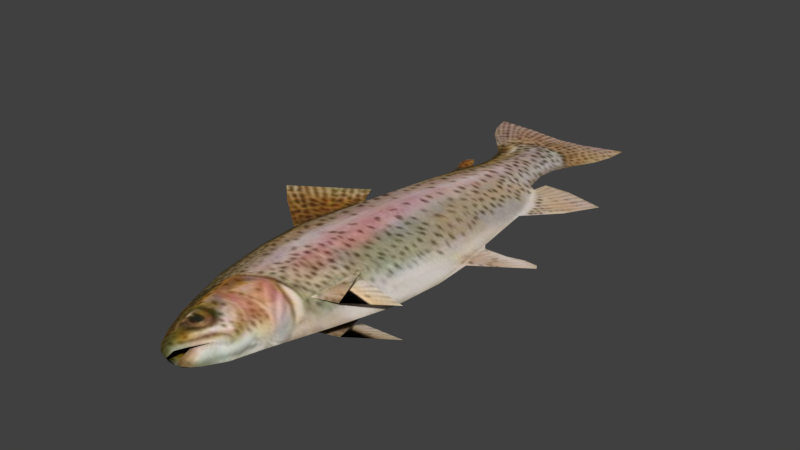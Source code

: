 # Source: trout.blend  (saved by Blender 5.2.45; exported with 4.5.12 LTS)
import bpy
from mathutils import Matrix  # noqa: F401  (used for matrix-valued properties, if any)

bpy.ops.wm.read_factory_settings(use_empty=True)
scene = bpy.context.scene
scene.name = 'Scene'

# ---- collections
col_collection_1 = bpy.data.collections.new('Collection 1'); scene.collection.children.link(col_collection_1)

# ---- images (referenced by path relative to the original .blend; pixels are not part of the script)
import os
ASSET_DIR = os.environ.get("B2B_ASSET_DIR", "")  # directory of the original .blend (textures are referenced by path, not embedded)
HERE = os.path.dirname(os.path.abspath(__file__))  # packed textures are extracted next to this script under _unpacked/

def load_image(name, relpath, width, height, colorspace="sRGB"):
    """Load a texture the original file referenced (path relative to the .blend, or extracted next to this script)."""
    p = next((c for c in (os.path.join(HERE, relpath), os.path.join(ASSET_DIR, relpath)) if relpath and os.path.exists(c)), "")
    if p:
        img = bpy.data.images.load(p, check_existing=True)
        img.name = name
    else:  # same state as the original file: an image datablock whose file is absent (Cycles renders it pink)
        img = bpy.data.images.new(name, width, height)
        img.source = "FILE"
        img.filepath = "//" + (relpath or name)
    img.colorspace_settings.name = colorspace
    return img
img_trout_jpg_001 = load_image('trout.jpg.001', '_unpacked/trout.24d4a347.jpg', 417, 417, 'sRGB')

# ---- materials (node trees are filled in below, after node groups)
mat_trout_mat = bpy.data.materials.new('trout_mat')
mat_trout_mat.alpha_threshold = 0.0
mat_trout_mat.use_backface_culling_lightprobe_volume = False
mat_trout_mat.use_transparent_shadow = False
mat_trout_mat.roughness = 0.5
mat_trout_mat.line_color = (0.0, 0.0, 0.0, 1.0)

# ---- material node trees
mat_trout_mat.use_nodes = True; mat_trout_mat.node_tree.nodes.clear()
_N = mat_trout_mat.node_tree.nodes; _L = mat_trout_mat.node_tree.links
n0 = _N.new('ShaderNodeBsdfPrincipled'); n0.name = 'Principled BSDF'; n0.location = (10, 300)
n0.distribution = 'GGX'
n0.subsurface_method = 'RANDOM_WALK_SKIN'
n0.inputs[3].default_value = 1.45
n0.inputs[27].default_value = (0.0, 0.0, 0.0, 1.0)
n0.inputs[28].default_value = 1.0
n1 = _N.new('ShaderNodeOutputMaterial'); n1.name = 'Material Output'; n1.location = (300, 300)
n2 = _N.new('ShaderNodeTexImage'); n2.name = 'Image Texture'; n2.location = (-352, 214)
n2.image = img_trout_jpg_001
_L.new(n0.outputs[0], n1.inputs[0])
_L.new(n2.outputs[0], n0.inputs[0])
n1.is_active_output = True

# ---- world
world_world = bpy.data.worlds.new('World'); scene.world = world_world
world_world.use_nodes = True; world_world.node_tree.nodes.clear()
_N = world_world.node_tree.nodes; _L = world_world.node_tree.links
n0 = _N.new('ShaderNodeOutputWorld'); n0.name = 'World Output'; n0.location = (280, 0)
n1 = _N.new('ShaderNodeBackground'); n1.name = 'Background'; n1.location = (0, 0)
n1.inputs[0].default_value = (0.05088, 0.05088, 0.05088, 1.0)
n2 = _N.new('NodeFrame'); n2.name = 'Frame'; n2.location = (0, 0)
n2.label = 'Versioning: Use Nodes was removed'
n2.width = 160
n0.parent = n2
n1.parent = n2
_L.new(n1.outputs[0], n0.inputs[0])
n0.is_active_output = True
world_world.color = (0.05088, 0.05088, 0.05088)
world_world.use_sun_shadow = False
world_world.sun_shadow_jitter_overblur = 0.0
world_world.cycles.sampling_method = 'MANUAL'

# ---- meshes
me_plane_232 = bpy.data.meshes.new('Plane.232')
me_plane_232.from_pydata([(-0.02299, -0.2512, 0.02765), (-0.0212, -0.1721, 0.03172), (-0.03931, -0.02155, 0.04107), (-0.02543, -0.1425, 0.03355), (-0.01908, -0.2022, 0.0299), (-0.02072, -0.2246, 0.02855), (-0.02742, 0.2592, 0.03419), (-0.03683, 0.192, 0.03594), (-0.04401, 0.1309, 0.04102), (-0.04656, 0.07341, 0.04106), (-0.001888, 0.3205, 0.0278), (0.00192, 0.3128, 0.02881), (0.007019, 0.2928, 0.03098), (0.01352, 0.2594, 0.03397), (0.02403, 0.1916, 0.03561), (0.03032, 0.1303, 0.04062), (-0.02707, -0.2749, 0.02695), (0.001356, -0.2516, 0.02752), (-0.001292, -0.2259, 0.02844), (-0.0003586, -0.2032, 0.0298), (0.001043, -0.1731, 0.0316), (0.006106, -0.1432, 0.03338), (0.01744, -0.02198, 0.04076), (-0.01407, 0.3247, 0.02303), (-0.01555, 0.3208, 0.02666), (-0.0151, 0.3104, 0.02915), (0.02913, 0.07386, 0.04065), (-0.00799, 0.3201, 0.02814), (-0.01215, 0.313, 0.02946), (-0.02274, 0.2931, 0.03115), (-0.004008, 0.3246, 0.02297), (-0.01813, 0.325, 0.02305), (0.004188, 0.3209, 0.02293), (-0.02299, 0.3207, 0.02308), (0.01107, 0.3125, 0.0229), (-0.02801, 0.3128, 0.02311), (0.0206, 0.2926, 0.02285), (-0.03619, 0.2932, 0.02316), (0.03225, 0.2596, 0.02281), (-0.04332, 0.2591, 0.02322), (0.04943, 0.1907, 0.02275), (-0.05927, 0.1924, 0.02334), (0.05708, 0.129, 0.02273), (-0.07219, 0.1315, 0.02344), (0.02768, -0.3149, 0.0231), (0.03501, -0.2976, 0.02662), (-0.02566, -0.3118, 0.02339), (-0.03136, -0.3014, 0.02698), (-0.00395, -0.3083, 0.02327), (0.009571, -0.2742, 0.02675), (0.06019, -0.3172, 0.02293), (-0.05882, -0.325, 0.02358), (0.05637, -0.2935, 0.02294), (-0.05731, -0.3002, 0.02356), (0.04874, -0.273, 0.02297), (-0.05237, -0.2755, 0.02352), (0.03654, -0.2524, 0.02303), (-0.04286, -0.2507, 0.02346), (0.0232, -0.2284, 0.02309), (-0.0345, -0.2233, 0.0234), (0.019, -0.2052, 0.0231), (-0.03261, -0.2012, 0.02338), (0.02126, -0.1751, 0.02307), (-0.03719, -0.1711, 0.02339), (0.02902, -0.1445, 0.02302), (-0.04686, -0.1419, 0.02343), (0.04665, -0.02288, 0.02286), (0.0593, 0.07469, 0.02275), (-0.06756, -0.02113, 0.02348), (-0.07639, 0.07297, 0.02349), (-0.01047, -0.02176, 0.04533), (-0.007831, 0.2593, 0.03558), (-0.009649, -0.1429, 0.0362), (-0.01081, -0.2514, 0.0289), (-0.006676, 0.1918, 0.04112), (-0.009713, -0.2027, 0.03116), (-0.007041, 0.1306, 0.04616), (-0.004938, 0.3203, 0.02817), (-0.005117, 0.3129, 0.02908), (-0.007852, 0.293, 0.03256), (-0.008603, 0.07364, 0.0462), (-0.011, -0.2252, 0.02981), (-0.01007, -0.1726, 0.03297), (-0.008751, -0.2745, 0.02685), (-0.02304, -0.2512, 0.01905), (-0.02129, -0.1721, 0.01489), (-0.03951, -0.02157, 0.005589), (-0.02554, -0.1425, 0.01307), (-0.01915, -0.2022, 0.01671), (-0.02078, -0.2246, 0.0181), (-0.02754, 0.2592, 0.01207), (-0.03696, 0.192, 0.01049), (-0.0442, 0.1309, 0.005542), (-0.04675, 0.07339, 0.005583), (-0.001941, 0.3205, 0.01813), (0.001856, 0.3128, 0.01708), (0.006931, 0.2928, 0.01487), (0.0134, 0.2593, 0.01185), (0.02389, 0.1916, 0.01016), (0.03012, 0.1302, 0.005138), (-0.02711, -0.2749, 0.01982), (0.001309, -0.2516, 0.01892), (-0.001349, -0.2259, 0.01799), (-0.0004302, -0.2032, 0.01661), (0.0009512, -0.1731, 0.01477), (0.005994, -0.1432, 0.0129), (0.01724, -0.02199, 0.005281), (-0.01559, 0.3208, 0.01941), (-0.01517, 0.3104, 0.01693), (0.02894, 0.07385, 0.005172), (-0.008045, 0.3201, 0.01785), (-0.01222, 0.313, 0.01658), (-0.02283, 0.2931, 0.01503), (0.03497, -0.2976, 0.01949), (-0.0314, -0.3014, 0.01986), (0.009533, -0.2742, 0.01962), (-0.01071, -0.02178, 0.001012), (-0.007968, 0.2593, 0.01047), (-0.00979, -0.1429, 0.01025), (-0.01087, -0.2514, 0.01767), (-0.006873, 0.1918, 0.004983), (-0.009798, -0.2027, 0.01535), (-0.007292, 0.1305, 0.0), (-0.004994, 0.3203, 0.01779), (-0.005184, 0.3129, 0.01689), (-0.007956, 0.2929, 0.01346), (-0.008854, 0.07362, 3.558e-05), (-0.01107, -0.2252, 0.01673), (-0.01018, -0.1726, 0.01351), (-0.00879, -0.2745, 0.01972), (0.05049, -0.0263, 0.02284), (0.09534, 0.03307, 0.02257), (0.05764, -0.04824, 0.02281), (0.1157, 0.004918, 0.02247), (-0.0429, -0.1648, 0.02342), (-0.053, -0.1419, 0.02346), (-0.06006, -0.09859, 0.02348), (-0.04553, -0.1834, 0.02344), (-0.06746, -0.1836, 0.02356), (-0.08374, -0.1346, 0.02362), (-0.09929, -0.1723, 0.02373), (-0.05581, 0.1832, 0.03605), (-0.04991, 0.157, 0.03854), (-0.05594, 0.1832, 0.0106), (-0.05007, 0.157, 0.008069), (-0.08938, 0.15, 0.03625), (-0.05061, 0.1441, 0.04105), (-0.08951, 0.15, 0.01079), (-0.05081, 0.144, 0.005572), (-0.07104, -0.014, 0.0235), (-0.07527, 0.02671, 0.0235), (-0.08955, -0.01454, 0.02344), (-0.1157, -0.01207, 0.02374), (-0.1029, -0.01877, 0.02367), (-0.1135, -0.01756, 0.02373), (0.02401, -0.1769, 0.02306), (0.02957, -0.156, 0.02302), (0.02602, -0.1846, 0.02305), (0.03525, -0.175, 0.023), (0.02914, -0.1908, 0.02304), (0.03379, -0.1873, 0.02301)], [], [(69, 68, 9), (79, 12, 11), (41, 7, 39), (81, 5, 73), (82, 1, 4), (70, 2, 3), (80, 70, 22), (76, 15, 14), (37, 29, 35), (80, 26, 76), (43, 8, 41), (33, 24, 31), (62, 20, 19), (54, 49, 45), (49, 83, 48), (12, 36, 34), (15, 42, 40), (72, 3, 1), (0, 57, 16), (69, 9, 43), (75, 4, 5), (11, 34, 32), (58, 18, 17), (64, 21, 62), (45, 49, 48), (60, 19, 18), (56, 17, 49), (52, 54, 45), (2, 68, 65), (26, 22, 66), (78, 11, 10), (78, 79, 11), (14, 40, 38), (74, 14, 13), (73, 0, 83), (5, 59, 0), (4, 61, 59), (1, 63, 61), (3, 65, 63), (10, 32, 30), (39, 6, 37), (71, 13, 12), (13, 38, 36), (35, 25, 33), (26, 67, 42), (66, 22, 64), (29, 79, 28), (18, 81, 73), (20, 82, 75), (22, 70, 21), (9, 2, 80), (8, 76, 7), (9, 80, 8), (83, 16, 47), (21, 72, 20), (19, 75, 81), (28, 78, 27), (68, 2, 9), (7, 74, 6), (17, 73, 83), (6, 71, 29), (77, 10, 30), (27, 77, 30), (7, 6, 39), (5, 0, 73), (75, 82, 4), (72, 70, 3), (26, 80, 22), (74, 76, 14), (29, 25, 35), (47, 16, 55), (26, 15, 76), (8, 7, 41), (24, 23, 31), (60, 62, 19), (11, 12, 34), (14, 15, 40), (82, 72, 1), (57, 55, 16), (9, 8, 43), (81, 75, 5), (10, 11, 32), (56, 58, 17), (21, 20, 62), (44, 45, 48), (58, 60, 18), (54, 56, 49), (51, 46, 47), (3, 2, 65), (67, 26, 66), (77, 78, 10), (13, 14, 38), (71, 74, 13), (0, 16, 83), (59, 57, 0), (5, 4, 59), (4, 1, 61), (1, 3, 63), (6, 29, 37), (79, 71, 12), (12, 13, 36), (25, 24, 33), (15, 26, 42), (50, 45, 44), (22, 21, 64), (79, 78, 28), (17, 18, 73), (19, 20, 75), (70, 72, 21), (2, 70, 80), (76, 74, 7), (80, 76, 8), (48, 83, 47), (46, 48, 47), (72, 82, 20), (18, 19, 81), (78, 77, 27), (74, 71, 6), (49, 17, 83), (71, 79, 29), (53, 51, 47), (53, 47, 55), (50, 52, 45), (69, 93, 43), (125, 96, 95), (98, 99, 40), (127, 89, 119), (128, 85, 88), (116, 86, 87), (126, 116, 106), (122, 99, 98), (97, 38, 36), (126, 109, 122), (99, 109, 42), (94, 32, 30), (106, 105, 64), (96, 36, 34), (43, 92, 41), (118, 87, 85), (53, 51, 114), (93, 92, 43), (121, 88, 89), (95, 34, 32), (58, 60, 102), (87, 65, 63), (105, 104, 62), (109, 67, 42), (60, 62, 103), (58, 102, 101), (86, 68, 65), (87, 86, 65), (124, 95, 94), (124, 125, 95), (41, 91, 39), (120, 98, 97), (119, 84, 129), (46, 48, 114), (89, 88, 59), (85, 63, 61), (88, 85, 61), (37, 112, 35), (98, 40, 38), (117, 97, 96), (90, 112, 37), (35, 108, 33), (91, 90, 39), (109, 106, 66), (112, 125, 111), (102, 127, 119), (104, 128, 121), (106, 116, 105), (93, 86, 126), (92, 122, 91), (93, 126, 92), (129, 100, 114), (105, 118, 104), (103, 121, 127), (111, 124, 110), (69, 68, 93), (91, 120, 90), (101, 119, 129), (90, 117, 112), (97, 98, 38), (89, 84, 119), (121, 128, 88), (118, 116, 87), (109, 126, 106), (120, 122, 98), (108, 107, 33), (54, 115, 113), (109, 99, 122), (99, 42, 40), (110, 123, 30), (62, 104, 103), (94, 95, 32), (96, 97, 36), (128, 118, 85), (57, 55, 100), (92, 91, 41), (127, 121, 89), (112, 108, 35), (56, 58, 101), (64, 105, 62), (52, 54, 113), (60, 103, 102), (54, 56, 115), (51, 46, 114), (68, 86, 93), (67, 109, 66), (123, 124, 94), (39, 90, 37), (117, 120, 97), (84, 100, 129), (59, 57, 84), (50, 52, 113), (114, 100, 55), (84, 57, 100), (125, 117, 96), (95, 96, 34), (33, 107, 31), (123, 94, 30), (50, 113, 44), (66, 106, 64), (125, 124, 111), (101, 102, 119), (103, 104, 121), (116, 118, 105), (86, 116, 126), (122, 120, 91), (126, 122, 92), (44, 113, 48), (113, 115, 48), (118, 128, 104), (102, 103, 127), (124, 123, 110), (120, 117, 90), (115, 101, 129), (117, 125, 112), (115, 129, 48), (53, 114, 55), (56, 101, 115), (89, 59, 84), (107, 23, 31), (85, 87, 63), (88, 61, 59), (48, 129, 114), (67, 66, 130), (131, 130, 132), (68, 136, 135), (63, 65, 135), (136, 139, 138), (135, 138, 137), (138, 139, 140), (143, 144, 148), (141, 142, 146), (69, 150, 149), (149, 150, 152), (151, 152, 154), (64, 62, 155), (156, 155, 157), (158, 157, 159), (131, 67, 130), (133, 131, 132), (65, 68, 135), (134, 63, 135), (135, 136, 138), (134, 135, 137), (144, 92, 91), (147, 143, 148), (145, 141, 146), (68, 69, 149), (151, 149, 152), (153, 151, 154), (156, 64, 155), (158, 156, 157), (160, 158, 159), (142, 8, 7), (144, 91, 143), (141, 142, 7)])
me_plane_232.polygons.foreach_set('use_smooth', [True] * 279)
_uv = me_plane_232.uv_layers.new(name='UVMap')
_uv.uv.foreach_set('vector', [0.3862, 0.4459, 0.5287, 0.4589, 0.3857, 0.5002, 0.05361, 0.5503, 0.05381, 0.5716, 0.02368, 0.5652, 0.2056, 0.4722, 0.2063, 0.513, 0.1048, 0.4966, 0.8377, 0.544, 0.8367, 0.5321, 0.8773, 0.544, 0.7581, 0.5453, 0.7573, 0.5317, 0.8029, 0.5342, 0.5298, 0.5452, 0.5294, 0.5091, 0.7125, 0.5266, 0.3855, 0.5483, 0.5298, 0.5452, 0.5302, 0.5812, 0.2993, 0.5509, 0.2999, 0.598, 0.2071, 0.5903, 0.05315, 0.5075, 0.05341, 0.5289, 0.02356, 0.5199, 0.3855, 0.5483, 0.3853, 0.5964, 0.2993, 0.5509, 0.2977, 0.4525, 0.2988, 0.5037, 0.2056, 0.4722, 0.01157, 0.5275, 0.01151, 0.5387, 0.005085, 0.5349, 0.762, 0.5928, 0.7589, 0.559, 0.8044, 0.5572, 0.9102, 0.6341, 0.9119, 0.5748, 0.9475, 0.6132, 0.9119, 0.5748, 0.9124, 0.547, 0.9634, 0.5542, 0.05381, 0.5716, 0.05418, 0.5934, 0.02415, 0.579, 0.2999, 0.598, 0.3019, 0.6481, 0.2086, 0.6367, 0.7131, 0.5459, 0.7125, 0.5266, 0.7573, 0.5317, 0.8769, 0.5256, 0.8762, 0.4955, 0.9128, 0.5193, 0.3862, 0.4459, 0.3857, 0.5002, 0.2977, 0.4525, 0.8036, 0.5457, 0.8029, 0.5342, 0.8367, 0.5321, 0.02368, 0.5652, 0.02415, 0.579, 0.01132, 0.5687, 0.8427, 0.5956, 0.8387, 0.556, 0.8776, 0.5624, 0.7157, 0.6047, 0.7136, 0.5653, 0.762, 0.5928, 0.9475, 0.6132, 0.9119, 0.5748, 0.9634, 0.5542, 0.8075, 0.5893, 0.8044, 0.5572, 0.8387, 0.556, 0.879, 0.6157, 0.8776, 0.5624, 0.9119, 0.5748, 0.9413, 0.6455, 0.9102, 0.6341, 0.9475, 0.6132, 0.5294, 0.5091, 0.5287, 0.4589, 0.7115, 0.4899, 0.3853, 0.5964, 0.5302, 0.5812, 0.5317, 0.6318, 0.02344, 0.5545, 0.02368, 0.5652, 0.01195, 0.5594, 0.02344, 0.5545, 0.05361, 0.5503, 0.02368, 0.5652, 0.2071, 0.5903, 0.2086, 0.6367, 0.1042, 0.6109, 0.2067, 0.5516, 0.2071, 0.5903, 0.1045, 0.5767, 0.8773, 0.544, 0.8769, 0.5256, 0.9124, 0.547, 0.8367, 0.5321, 0.8347, 0.5083, 0.8769, 0.5256, 0.8029, 0.5342, 0.8013, 0.5112, 0.8347, 0.5083, 0.7573, 0.5317, 0.7558, 0.5044, 0.8013, 0.5112, 0.7125, 0.5266, 0.7115, 0.4899, 0.7558, 0.5044, 0.01195, 0.5594, 0.01132, 0.5687, 0.005711, 0.5563, 0.1048, 0.4966, 0.1046, 0.5237, 0.05315, 0.5075, 0.1046, 0.5502, 0.1045, 0.5767, 0.05381, 0.5716, 0.1045, 0.5767, 0.1042, 0.6109, 0.05418, 0.5934, 0.02356, 0.5199, 0.0272, 0.5394, 0.01157, 0.5275, 0.3853, 0.5964, 0.3841, 0.6512, 0.3019, 0.6481, 0.5317, 0.6318, 0.5302, 0.5812, 0.7157, 0.6047, 0.05341, 0.5289, 0.05361, 0.5503, 0.0232, 0.5439, 0.8387, 0.556, 0.8377, 0.544, 0.8773, 0.544, 0.7589, 0.559, 0.7581, 0.5453, 0.8036, 0.5457, 0.5302, 0.5812, 0.5298, 0.5452, 0.7136, 0.5653, 0.3857, 0.5002, 0.5294, 0.5091, 0.3855, 0.5483, 0.2988, 0.5037, 0.2993, 0.5509, 0.2063, 0.513, 0.3857, 0.5002, 0.3855, 0.5483, 0.2988, 0.5037, 0.9124, 0.547, 0.9128, 0.5193, 0.9529, 0.5127, 0.7136, 0.5653, 0.7131, 0.5459, 0.7589, 0.559, 0.8044, 0.5572, 0.8036, 0.5457, 0.8377, 0.544, 0.0232, 0.5439, 0.02344, 0.5545, 0.01257, 0.5502, 0.5287, 0.4589, 0.5294, 0.5091, 0.3857, 0.5002, 0.2063, 0.513, 0.2067, 0.5516, 0.1046, 0.5237, 0.8776, 0.5624, 0.8773, 0.544, 0.9124, 0.547, 0.1046, 0.5237, 0.1046, 0.5502, 0.05341, 0.5289, 0.01226, 0.5548, 0.01195, 0.5594, 0.005711, 0.5563, 0.01257, 0.5502, 0.01226, 0.5548, 0.005711, 0.5563, 0.2063, 0.513, 0.1046, 0.5237, 0.1048, 0.4966, 0.8367, 0.5321, 0.8769, 0.5256, 0.8773, 0.544, 0.8036, 0.5457, 0.7581, 0.5453, 0.8029, 0.5342, 0.7131, 0.5459, 0.5298, 0.5452, 0.7125, 0.5266, 0.3853, 0.5964, 0.3855, 0.5483, 0.5302, 0.5812, 0.2067, 0.5516, 0.2993, 0.5509, 0.2071, 0.5903, 0.05341, 0.5289, 0.0272, 0.5394, 0.02356, 0.5199, 0.9529, 0.5127, 0.9128, 0.5193, 0.9136, 0.4811, 0.3853, 0.5964, 0.2999, 0.598, 0.2993, 0.5509, 0.2988, 0.5037, 0.2063, 0.513, 0.2056, 0.4722, 0.01151, 0.5387, 0.005538, 0.541, 0.005085, 0.5349, 0.8075, 0.5893, 0.762, 0.5928, 0.8044, 0.5572, 0.02368, 0.5652, 0.05381, 0.5716, 0.02415, 0.579, 0.2071, 0.5903, 0.2999, 0.598, 0.2086, 0.6367, 0.7581, 0.5453, 0.7131, 0.5459, 0.7573, 0.5317, 0.8762, 0.4955, 0.9136, 0.4811, 0.9128, 0.5193, 0.3857, 0.5002, 0.2988, 0.5037, 0.2977, 0.4525, 0.8377, 0.544, 0.8036, 0.5457, 0.8367, 0.5321, 0.01195, 0.5594, 0.02368, 0.5652, 0.01132, 0.5687, 0.879, 0.6157, 0.8427, 0.5956, 0.8776, 0.5624, 0.7136, 0.5653, 0.7589, 0.559, 0.762, 0.5928, 0.9736, 0.6021, 0.9475, 0.6132, 0.9634, 0.5542, 0.8427, 0.5956, 0.8075, 0.5893, 0.8387, 0.556, 0.9102, 0.6341, 0.879, 0.6157, 0.9119, 0.5748, 0.9885, 0.4711, 0.9687, 0.5214, 0.9529, 0.5127, 0.7125, 0.5266, 0.5294, 0.5091, 0.7115, 0.4899, 0.3841, 0.6512, 0.3853, 0.5964, 0.5317, 0.6318, 0.01226, 0.5548, 0.02344, 0.5545, 0.01195, 0.5594, 0.1045, 0.5767, 0.2071, 0.5903, 0.1042, 0.6109, 0.1046, 0.5502, 0.2067, 0.5516, 0.1045, 0.5767, 0.8769, 0.5256, 0.9128, 0.5193, 0.9124, 0.547, 0.8347, 0.5083, 0.8762, 0.4955, 0.8769, 0.5256, 0.8367, 0.5321, 0.8029, 0.5342, 0.8347, 0.5083, 0.8029, 0.5342, 0.7573, 0.5317, 0.8013, 0.5112, 0.7573, 0.5317, 0.7125, 0.5266, 0.7558, 0.5044, 0.1046, 0.5237, 0.05341, 0.5289, 0.05315, 0.5075, 0.05361, 0.5503, 0.1046, 0.5502, 0.05381, 0.5716, 0.05381, 0.5716, 0.1045, 0.5767, 0.05418, 0.5934, 0.0272, 0.5394, 0.01151, 0.5387, 0.01157, 0.5275, 0.2999, 0.598, 0.3853, 0.5964, 0.3019, 0.6481, 0.9771, 0.6512, 0.9475, 0.6132, 0.9736, 0.6021, 0.5302, 0.5812, 0.7136, 0.5653, 0.7157, 0.6047, 0.05361, 0.5503, 0.02344, 0.5545, 0.0232, 0.5439, 0.8776, 0.5624, 0.8387, 0.556, 0.8773, 0.544, 0.8044, 0.5572, 0.7589, 0.559, 0.8036, 0.5457, 0.5298, 0.5452, 0.7131, 0.5459, 0.7136, 0.5653, 0.5294, 0.5091, 0.5298, 0.5452, 0.3855, 0.5483, 0.2993, 0.5509, 0.2067, 0.5516, 0.2063, 0.513, 0.3855, 0.5483, 0.2993, 0.5509, 0.2988, 0.5037, 0.9634, 0.5542, 0.9124, 0.547, 0.9529, 0.5127, 0.9687, 0.5214, 0.9634, 0.5542, 0.9529, 0.5127, 0.7131, 0.5459, 0.7581, 0.5453, 0.7589, 0.559, 0.8387, 0.556, 0.8044, 0.5572, 0.8377, 0.544, 0.02344, 0.5545, 0.01226, 0.5548, 0.01257, 0.5502, 0.2067, 0.5516, 0.1046, 0.5502, 0.1046, 0.5237, 0.9119, 0.5748, 0.8776, 0.5624, 0.9124, 0.547, 0.1046, 0.5502, 0.05361, 0.5503, 0.05341, 0.5289, 0.9511, 0.4735, 0.9885, 0.4711, 0.9529, 0.5127, 0.9511, 0.4735, 0.9529, 0.5127, 0.9136, 0.4811, 0.9771, 0.6512, 0.9413, 0.6455, 0.9475, 0.6132, 0.3862, 0.4459, 0.3857, 0.5002, 0.2977, 0.4525, 0.05361, 0.5503, 0.05381, 0.5716, 0.02368, 0.5652, 0.2071, 0.5903, 0.2999, 0.598, 0.2086, 0.6367, 0.8377, 0.544, 0.8367, 0.5321, 0.8773, 0.544, 0.7581, 0.5453, 0.7573, 0.5317, 0.8029, 0.5342, 0.5298, 0.5452, 0.5294, 0.5091, 0.7125, 0.5266, 0.3855, 0.5483, 0.5298, 0.5452, 0.5302, 0.5812, 0.2993, 0.5509, 0.2999, 0.598, 0.2071, 0.5903, 0.1045, 0.5767, 0.1042, 0.6109, 0.05418, 0.5934, 0.3855, 0.5483, 0.3853, 0.5964, 0.2993, 0.5509, 0.2999, 0.598, 0.3853, 0.5964, 0.3019, 0.6481, 0.01195, 0.5594, 0.01132, 0.5687, 0.005711, 0.5563, 0.5302, 0.5812, 0.7136, 0.5653, 0.7157, 0.6047, 0.05381, 0.5716, 0.05418, 0.5934, 0.02415, 0.579, 0.2977, 0.4525, 0.2988, 0.5037, 0.2056, 0.4722, 0.7131, 0.5459, 0.7125, 0.5266, 0.7573, 0.5317, 0.9511, 0.4735, 0.9885, 0.4711, 0.9529, 0.5127, 0.3857, 0.5002, 0.2988, 0.5037, 0.2977, 0.4525, 0.8036, 0.5457, 0.8029, 0.5342, 0.8367, 0.5321, 0.02368, 0.5652, 0.02415, 0.579, 0.01132, 0.5687, 0.8427, 0.5956, 0.8075, 0.5893, 0.8387, 0.556, 0.7125, 0.5266, 0.7115, 0.4899, 0.7558, 0.5044, 0.7136, 0.5653, 0.7589, 0.559, 0.762, 0.5928, 0.3853, 0.5964, 0.3841, 0.6512, 0.3019, 0.6481, 0.8075, 0.5893, 0.762, 0.5928, 0.8044, 0.5572, 0.8427, 0.5956, 0.8387, 0.556, 0.8776, 0.5624, 0.5294, 0.5091, 0.5287, 0.4589, 0.7115, 0.4899, 0.7125, 0.5266, 0.5294, 0.5091, 0.7115, 0.4899, 0.02344, 0.5545, 0.02368, 0.5652, 0.01195, 0.5594, 0.02344, 0.5545, 0.05361, 0.5503, 0.02368, 0.5652, 0.2056, 0.4722, 0.2063, 0.513, 0.1048, 0.4966, 0.2067, 0.5516, 0.2071, 0.5903, 0.1045, 0.5767, 0.8773, 0.544, 0.8769, 0.5256, 0.9124, 0.547, 0.9687, 0.5214, 0.9634, 0.5542, 0.9529, 0.5127, 0.8367, 0.5321, 0.8029, 0.5342, 0.8347, 0.5083, 0.7573, 0.5317, 0.7558, 0.5044, 0.8013, 0.5112, 0.8029, 0.5342, 0.7573, 0.5317, 0.8013, 0.5112, 0.05315, 0.5075, 0.05341, 0.5289, 0.02356, 0.5199, 0.2071, 0.5903, 0.2086, 0.6367, 0.1042, 0.6109, 0.1046, 0.5502, 0.1045, 0.5767, 0.05381, 0.5716, 0.1046, 0.5237, 0.05341, 0.5289, 0.05315, 0.5075, 0.02356, 0.5199, 0.0272, 0.5394, 0.01157, 0.5275, 0.2063, 0.513, 0.1046, 0.5237, 0.1048, 0.4966, 0.3853, 0.5964, 0.5302, 0.5812, 0.5317, 0.6318, 0.05341, 0.5289, 0.05361, 0.5503, 0.0232, 0.5439, 0.8387, 0.556, 0.8377, 0.544, 0.8773, 0.544, 0.7589, 0.559, 0.7581, 0.5453, 0.8036, 0.5457, 0.5302, 0.5812, 0.5298, 0.5452, 0.7136, 0.5653, 0.3857, 0.5002, 0.5294, 0.5091, 0.3855, 0.5483, 0.2988, 0.5037, 0.2993, 0.5509, 0.2063, 0.513, 0.3857, 0.5002, 0.3855, 0.5483, 0.2988, 0.5037, 0.9124, 0.547, 0.9128, 0.5193, 0.9529, 0.5127, 0.7136, 0.5653, 0.7131, 0.5459, 0.7589, 0.559, 0.8044, 0.5572, 0.8036, 0.5457, 0.8377, 0.544, 0.0232, 0.5439, 0.02344, 0.5545, 0.01257, 0.5502, 0.3862, 0.4459, 0.5287, 0.4589, 0.3857, 0.5002, 0.2063, 0.513, 0.2067, 0.5516, 0.1046, 0.5237, 0.8776, 0.5624, 0.8773, 0.544, 0.9124, 0.547, 0.1046, 0.5237, 0.1046, 0.5502, 0.05341, 0.5289, 0.1045, 0.5767, 0.2071, 0.5903, 0.1042, 0.6109, 0.8367, 0.5321, 0.8769, 0.5256, 0.8773, 0.544, 0.8036, 0.5457, 0.7581, 0.5453, 0.8029, 0.5342, 0.7131, 0.5459, 0.5298, 0.5452, 0.7125, 0.5266, 0.3853, 0.5964, 0.3855, 0.5483, 0.5302, 0.5812, 0.2067, 0.5516, 0.2993, 0.5509, 0.2071, 0.5903, 0.0272, 0.5394, 0.01151, 0.5387, 0.01157, 0.5275, 0.9102, 0.6341, 0.9119, 0.5748, 0.9475, 0.6132, 0.3853, 0.5964, 0.2999, 0.598, 0.2993, 0.5509, 0.2999, 0.598, 0.3019, 0.6481, 0.2086, 0.6367, 0.01257, 0.5502, 0.01226, 0.5548, 0.005711, 0.5563, 0.762, 0.5928, 0.7589, 0.559, 0.8044, 0.5572, 0.01195, 0.5594, 0.02368, 0.5652, 0.01132, 0.5687, 0.05381, 0.5716, 0.1045, 0.5767, 0.05418, 0.5934, 0.7581, 0.5453, 0.7131, 0.5459, 0.7573, 0.5317, 0.8762, 0.4955, 0.9136, 0.4811, 0.9128, 0.5193, 0.2988, 0.5037, 0.2063, 0.513, 0.2056, 0.4722, 0.8377, 0.544, 0.8036, 0.5457, 0.8367, 0.5321, 0.05341, 0.5289, 0.0272, 0.5394, 0.02356, 0.5199, 0.879, 0.6157, 0.8427, 0.5956, 0.8776, 0.5624, 0.7157, 0.6047, 0.7136, 0.5653, 0.762, 0.5928, 0.9413, 0.6455, 0.9102, 0.6341, 0.9475, 0.6132, 0.8075, 0.5893, 0.8044, 0.5572, 0.8387, 0.556, 0.9102, 0.6341, 0.879, 0.6157, 0.9119, 0.5748, 0.9885, 0.4711, 0.9687, 0.5214, 0.9529, 0.5127, 0.5287, 0.4589, 0.5294, 0.5091, 0.3857, 0.5002, 0.3841, 0.6512, 0.3853, 0.5964, 0.5317, 0.6318, 0.01226, 0.5548, 0.02344, 0.5545, 0.01195, 0.5594, 0.1048, 0.4966, 0.1046, 0.5237, 0.05315, 0.5075, 0.1046, 0.5502, 0.2067, 0.5516, 0.1045, 0.5767, 0.8769, 0.5256, 0.9128, 0.5193, 0.9124, 0.547, 0.8347, 0.5083, 0.8762, 0.4955, 0.8769, 0.5256, 0.9771, 0.6512, 0.9413, 0.6455, 0.9475, 0.6132, 0.9529, 0.5127, 0.9128, 0.5193, 0.9136, 0.4811, 0.8769, 0.5256, 0.8762, 0.4955, 0.9128, 0.5193, 0.05361, 0.5503, 0.1046, 0.5502, 0.05381, 0.5716, 0.02368, 0.5652, 0.05381, 0.5716, 0.02415, 0.579, 0.01157, 0.5275, 0.01151, 0.5387, 0.005085, 0.5349, 0.01226, 0.5548, 0.01195, 0.5594, 0.005711, 0.5563, 0.9771, 0.6512, 0.9475, 0.6132, 0.9736, 0.6021, 0.5317, 0.6318, 0.5302, 0.5812, 0.7157, 0.6047, 0.05361, 0.5503, 0.02344, 0.5545, 0.0232, 0.5439, 0.8776, 0.5624, 0.8387, 0.556, 0.8773, 0.544, 0.8044, 0.5572, 0.7589, 0.559, 0.8036, 0.5457, 0.5298, 0.5452, 0.7131, 0.5459, 0.7136, 0.5653, 0.5294, 0.5091, 0.5298, 0.5452, 0.3855, 0.5483, 0.2993, 0.5509, 0.2067, 0.5516, 0.2063, 0.513, 0.3855, 0.5483, 0.2993, 0.5509, 0.2988, 0.5037, 0.9736, 0.6021, 0.9475, 0.6132, 0.9634, 0.5542, 0.9475, 0.6132, 0.9119, 0.5748, 0.9634, 0.5542, 0.7131, 0.5459, 0.7581, 0.5453, 0.7589, 0.559, 0.8387, 0.556, 0.8044, 0.5572, 0.8377, 0.544, 0.02344, 0.5545, 0.01226, 0.5548, 0.01257, 0.5502, 0.2067, 0.5516, 0.1046, 0.5502, 0.1046, 0.5237, 0.9119, 0.5748, 0.8776, 0.5624, 0.9124, 0.547, 0.1046, 0.5502, 0.05361, 0.5503, 0.05341, 0.5289, 0.9119, 0.5748, 0.9124, 0.547, 0.9634, 0.5542, 0.9511, 0.4735, 0.9529, 0.5127, 0.9136, 0.4811, 0.879, 0.6157, 0.8776, 0.5624, 0.9119, 0.5748, 0.8367, 0.5321, 0.8347, 0.5083, 0.8769, 0.5256, 0.01151, 0.5387, 0.005538, 0.541, 0.005085, 0.5349, 0.7573, 0.5317, 0.7125, 0.5266, 0.7558, 0.5044, 0.8029, 0.5342, 0.8013, 0.5112, 0.8347, 0.5083, 0.9634, 0.5542, 0.9124, 0.547, 0.9529, 0.5127, 0.3955, 0.655, 0.5275, 0.6354, 0.5323, 0.6405, 0.4528, 0.7028, 0.5323, 0.6405, 0.5622, 0.6497, 0.5194, 0.4616, 0.6426, 0.4713, 0.7116, 0.4813, 0.7585, 0.5056, 0.7118, 0.4911, 0.7116, 0.4813, 0.6426, 0.4713, 0.6992, 0.4327, 0.7775, 0.4572, 0.7116, 0.4813, 0.7775, 0.4572, 0.7778, 0.492, 0.7775, 0.4572, 0.6992, 0.4327, 0.7586, 0.4069, 0.04284, 0.4452, 0.08256, 0.4574, 0.103, 0.4575, 0.04306, 0.4449, 0.08279, 0.457, 0.1032, 0.4571, 0.3661, 0.4475, 0.4467, 0.4508, 0.5176, 0.4594, 0.5176, 0.4594, 0.4467, 0.4508, 0.5155, 0.3816, 0.5191, 0.4272, 0.5155, 0.3816, 0.525, 0.3856, 0.7007, 0.6008, 0.7598, 0.5899, 0.7629, 0.5954, 0.7225, 0.6033, 0.7629, 0.5954, 0.7773, 0.6002, 0.7579, 0.6165, 0.7773, 0.6002, 0.7887, 0.6069, 0.4528, 0.7028, 0.3955, 0.655, 0.5323, 0.6405, 0.4915, 0.7297, 0.4528, 0.7028, 0.5622, 0.6497, 0.7118, 0.4911, 0.5194, 0.4616, 0.7116, 0.4813, 0.7482, 0.4967, 0.7585, 0.5056, 0.7116, 0.4813, 0.7116, 0.4813, 0.6426, 0.4713, 0.7775, 0.4572, 0.7482, 0.4967, 0.7116, 0.4813, 0.7778, 0.492, 0.08256, 0.4574, 0.1223, 0.4695, 0.02716, 0.4734, 0.09721, 0.3968, 0.04284, 0.4452, 0.103, 0.4575, 0.09743, 0.3965, 0.04306, 0.4449, 0.1032, 0.4571, 0.5299, 0.4657, 0.3661, 0.4475, 0.5176, 0.4594, 0.5191, 0.4272, 0.5176, 0.4594, 0.5155, 0.3816, 0.5268, 0.4041, 0.5191, 0.4272, 0.525, 0.3856, 0.7225, 0.6033, 0.7007, 0.6008, 0.7629, 0.5954, 0.7579, 0.6165, 0.7225, 0.6033, 0.7773, 0.6002, 0.7813, 0.6153, 0.7579, 0.6165, 0.7887, 0.6069, 0.08279, 0.457, 0.1225, 0.4692, 0.02738, 0.4731, 0.08256, 0.4574, 0.02716, 0.4734, 0.04284, 0.4452, 0.04306, 0.4449, 0.08279, 0.457, 0.02738, 0.4731])
me_plane_232.materials.append(mat_trout_mat)
me_plane_232.use_remesh_preserve_volume = False
me_plane_232.use_remesh_preserve_attributes = False
me_plane_232.use_mirror_vertex_groups = False
me_plane_232.update()

# ---- objects
ob_trout = bpy.data.objects.new('trout', me_plane_232)

# ---- transforms, parenting, visibility, modifiers, constraints
ob_trout.location = (0.0, 0.0, 0.0)
ob_trout.rotation_euler = (0.0, -0.0, 3.142)
ob_trout.scale = (1.0, 0.6958, 1.0)
ob_trout.lineart.crease_threshold = 0.0

# ---- collection membership
scene.collection.objects.link(ob_trout)

# ---- scene / render settings (as saved in the file)
scene.frame_start = 1; scene.frame_end = 250; scene.frame_set(1)
scene.render.engine = 'BLENDER_EEVEE_NEXT'
scene.render.resolution_percentage = 50
scene.render.dither_intensity = 0.0
scene.render.bake_bias = 0.0
scene.render.bake_samples = 0
scene.cycles.use_denoising = False
scene.cycles.samples = 128
scene.cycles.sampling_pattern = 'TABULATED_SOBOL'
scene.cycles.light_sampling_threshold = 0.0
scene.cycles.use_adaptive_sampling = False
scene.cycles.use_light_tree = False
scene.cycles.blur_glossy = 0.0
scene.cycles.sample_clamp_indirect = 0.0
scene.eevee.fast_gi_thickness_near = 0.1
scene.eevee.fast_gi_thickness_far = 0.0
scene.view_settings.view_transform = 'Standard'
bpy.context.view_layer.update()

# ---- added for rendering (the .blend has no active camera and no usable light): camera, sun
cam_auto = bpy.data.cameras.new('AutoCamera')
cam_auto.lens = 50.0
cam_auto.sensor_width = 36.0
cam_auto.clip_end = 1000.0
ob_auto_camera = bpy.data.objects.new('AutoCamera', cam_auto)
scene.collection.objects.link(ob_auto_camera)
ob_auto_camera.location = (0.471962, -0.566354, 0.400669)
ob_auto_camera.rotation_euler = (1.09748, -7.21219e-08, 0.694738)
scene.camera = ob_auto_camera
light_auto_sun = bpy.data.lights.new('AutoSun', 'SUN')
light_auto_sun.energy = 3.0
light_auto_sun.angle = 0.0523599
ob_auto_sun = bpy.data.objects.new('AutoSun', light_auto_sun)
scene.collection.objects.link(ob_auto_sun)
ob_auto_sun.rotation_euler = (0.872665, 0.174533, 0.523599)
bpy.context.view_layer.update()
